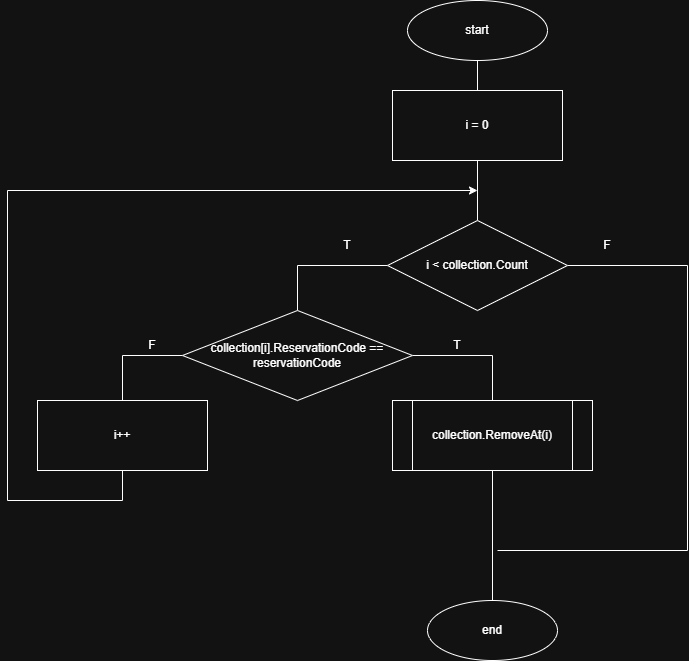

The diagram above was exported from draw.io. Its source (the exported page's mxGraphModel, read from the mxfile embedded in the PNG):
<mxGraphModel dx="1416" dy="867" grid="1" gridSize="10" guides="1" tooltips="1" connect="1" arrows="1" fold="1" page="1" pageScale="1" pageWidth="850" pageHeight="1100" math="0" shadow="0">
  <root>
    <mxCell id="0" />
    <mxCell id="1" parent="0" />
    <mxCell id="ynPlM8AUE1a0q-1k9bhb-4" edge="1" parent="1" source="nA6HhvjJ5gxlhkqOr5sm-1" style="edgeStyle=orthogonalEdgeStyle;rounded=0;orthogonalLoop=1;jettySize=auto;html=1;entryX=0.5;entryY=0;entryDx=0;entryDy=0;endArrow=none;endFill=0;" target="nA6HhvjJ5gxlhkqOr5sm-3">
      <mxGeometry relative="1" as="geometry" />
    </mxCell>
    <mxCell id="nA6HhvjJ5gxlhkqOr5sm-1" parent="1" style="ellipse;whiteSpace=wrap;html=1;" value="start" vertex="1">
      <mxGeometry height="60" width="140" x="420" y="70" as="geometry" />
    </mxCell>
    <mxCell id="nA6HhvjJ5gxlhkqOr5sm-2" parent="1" style="ellipse;whiteSpace=wrap;html=1;" value="end" vertex="1">
      <mxGeometry height="60" width="130" x="440" y="670" as="geometry" />
    </mxCell>
    <mxCell id="ynPlM8AUE1a0q-1k9bhb-5" edge="1" parent="1" source="nA6HhvjJ5gxlhkqOr5sm-3" style="edgeStyle=orthogonalEdgeStyle;rounded=0;orthogonalLoop=1;jettySize=auto;html=1;entryX=0.5;entryY=0;entryDx=0;entryDy=0;endArrow=none;endFill=0;" target="ynPlM8AUE1a0q-1k9bhb-1">
      <mxGeometry relative="1" as="geometry" />
    </mxCell>
    <mxCell id="nA6HhvjJ5gxlhkqOr5sm-3" parent="1" style="rounded=0;whiteSpace=wrap;html=1;" value="i = 0" vertex="1">
      <mxGeometry height="70" width="170" x="405" y="160" as="geometry" />
    </mxCell>
    <mxCell id="ynPlM8AUE1a0q-1k9bhb-9" edge="1" parent="1" source="nA6HhvjJ5gxlhkqOr5sm-4" style="edgeStyle=orthogonalEdgeStyle;rounded=0;orthogonalLoop=1;jettySize=auto;html=1;entryX=0.5;entryY=0;entryDx=0;entryDy=0;endArrow=none;endFill=0;" target="nA6HhvjJ5gxlhkqOr5sm-2">
      <mxGeometry relative="1" as="geometry" />
    </mxCell>
    <mxCell id="nA6HhvjJ5gxlhkqOr5sm-4" parent="1" style="shape=process;whiteSpace=wrap;html=1;backgroundOutline=1;" value="collection.RemoveAt(i)" vertex="1">
      <mxGeometry height="70" width="200" x="405" y="470" as="geometry" />
    </mxCell>
    <mxCell id="ynPlM8AUE1a0q-1k9bhb-6" edge="1" parent="1" source="ynPlM8AUE1a0q-1k9bhb-1" style="edgeStyle=orthogonalEdgeStyle;rounded=0;orthogonalLoop=1;jettySize=auto;html=1;entryX=0.5;entryY=0;entryDx=0;entryDy=0;endArrow=none;endFill=0;" target="ynPlM8AUE1a0q-1k9bhb-2">
      <mxGeometry relative="1" as="geometry">
        <Array as="points">
          <mxPoint x="310" y="335" />
        </Array>
      </mxGeometry>
    </mxCell>
    <mxCell id="ynPlM8AUE1a0q-1k9bhb-10" edge="1" parent="1" source="ynPlM8AUE1a0q-1k9bhb-1" style="edgeStyle=orthogonalEdgeStyle;rounded=0;orthogonalLoop=1;jettySize=auto;html=1;endArrow=none;endFill=0;">
      <mxGeometry relative="1" as="geometry">
        <Array as="points">
          <mxPoint x="700" y="335" />
          <mxPoint x="700" y="620" />
        </Array>
        <mxPoint x="510" y="620" as="targetPoint" />
      </mxGeometry>
    </mxCell>
    <mxCell id="ynPlM8AUE1a0q-1k9bhb-1" parent="1" style="rhombus;whiteSpace=wrap;html=1;" value="i &amp;lt; collection.Count" vertex="1">
      <mxGeometry height="90" width="180" x="400" y="290" as="geometry" />
    </mxCell>
    <mxCell id="ynPlM8AUE1a0q-1k9bhb-7" edge="1" parent="1" source="ynPlM8AUE1a0q-1k9bhb-2" style="edgeStyle=orthogonalEdgeStyle;rounded=0;orthogonalLoop=1;jettySize=auto;html=1;entryX=0.5;entryY=0;entryDx=0;entryDy=0;endArrow=none;endFill=0;" target="nA6HhvjJ5gxlhkqOr5sm-4">
      <mxGeometry relative="1" as="geometry">
        <Array as="points">
          <mxPoint x="505" y="425" />
        </Array>
      </mxGeometry>
    </mxCell>
    <mxCell id="ynPlM8AUE1a0q-1k9bhb-8" edge="1" parent="1" source="ynPlM8AUE1a0q-1k9bhb-2" style="edgeStyle=orthogonalEdgeStyle;rounded=0;orthogonalLoop=1;jettySize=auto;html=1;entryX=0.5;entryY=0;entryDx=0;entryDy=0;endArrow=none;endFill=0;" target="ynPlM8AUE1a0q-1k9bhb-3">
      <mxGeometry relative="1" as="geometry">
        <Array as="points">
          <mxPoint x="135" y="425" />
        </Array>
      </mxGeometry>
    </mxCell>
    <mxCell id="ynPlM8AUE1a0q-1k9bhb-2" parent="1" style="rhombus;whiteSpace=wrap;html=1;" value="collection[i].ReservationCode == reservationCode" vertex="1">
      <mxGeometry height="90" width="230" x="195" y="380" as="geometry" />
    </mxCell>
    <mxCell id="ynPlM8AUE1a0q-1k9bhb-11" edge="1" parent="1" source="ynPlM8AUE1a0q-1k9bhb-3" style="edgeStyle=orthogonalEdgeStyle;rounded=0;orthogonalLoop=1;jettySize=auto;html=1;">
      <mxGeometry relative="1" as="geometry">
        <Array as="points">
          <mxPoint x="135" y="570" />
          <mxPoint x="20" y="570" />
          <mxPoint x="20" y="260" />
        </Array>
        <mxPoint x="490" y="260" as="targetPoint" />
      </mxGeometry>
    </mxCell>
    <mxCell id="ynPlM8AUE1a0q-1k9bhb-3" parent="1" style="rounded=0;whiteSpace=wrap;html=1;" value="i++" vertex="1">
      <mxGeometry height="70" width="170" x="50" y="470" as="geometry" />
    </mxCell>
    <mxCell id="ynPlM8AUE1a0q-1k9bhb-12" parent="1" style="text;html=1;whiteSpace=wrap;strokeColor=none;fillColor=none;align=center;verticalAlign=middle;rounded=0;" value="F" vertex="1">
      <mxGeometry height="30" width="60" x="590" y="300" as="geometry" />
    </mxCell>
    <mxCell id="ynPlM8AUE1a0q-1k9bhb-13" parent="1" style="text;html=1;whiteSpace=wrap;strokeColor=none;fillColor=none;align=center;verticalAlign=middle;rounded=0;" value="T" vertex="1">
      <mxGeometry height="30" width="60" x="330" y="300" as="geometry" />
    </mxCell>
    <mxCell id="ynPlM8AUE1a0q-1k9bhb-14" parent="1" style="text;html=1;whiteSpace=wrap;strokeColor=none;fillColor=none;align=center;verticalAlign=middle;rounded=0;" value="F" vertex="1">
      <mxGeometry height="30" width="60" x="135" y="400" as="geometry" />
    </mxCell>
    <mxCell id="ynPlM8AUE1a0q-1k9bhb-15" parent="1" style="text;html=1;whiteSpace=wrap;strokeColor=none;fillColor=none;align=center;verticalAlign=middle;rounded=0;" value="T" vertex="1">
      <mxGeometry height="30" width="60" x="440" y="400" as="geometry" />
    </mxCell>
  </root>
</mxGraphModel>